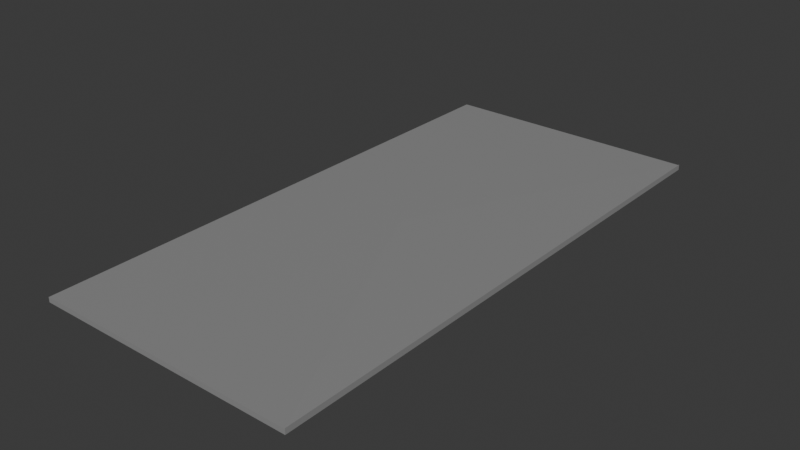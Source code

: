 # Source: working_letter.blend  (saved by Blender 4.1.24; exported with 4.5.12 LTS)
import bpy
from mathutils import Matrix  # noqa: F401  (used for matrix-valued properties, if any)

bpy.ops.wm.read_factory_settings(use_empty=True)
scene = bpy.context.scene
scene.name = 'Scene'

# ---- collections
col_collection = bpy.data.collections.new('Collection'); scene.collection.children.link(col_collection)

# ---- materials (node trees are filled in below, after node groups)
mat_gray_001 = bpy.data.materials.new('Gray.001')
mat_gray_001.use_transparent_shadow = False

# ---- material node trees
mat_gray_001.use_nodes = True; mat_gray_001.node_tree.nodes.clear()
_N = mat_gray_001.node_tree.nodes; _L = mat_gray_001.node_tree.links
n0 = _N.new('ShaderNodeBsdfPrincipled'); n0.name = 'Principled BSDF'; n0.location = (10, 300)
n0.inputs[0].default_value = (0.2799, 0.2799, 0.2799, 1.0)
n1 = _N.new('ShaderNodeOutputMaterial'); n1.name = 'Material Output'; n1.location = (300, 300)
_L.new(n0.outputs[0], n1.inputs[0])
n1.is_active_output = True

# ---- world
world_world = bpy.data.worlds.new('World'); scene.world = world_world
world_world.use_nodes = True; world_world.node_tree.nodes.clear()
_N = world_world.node_tree.nodes; _L = world_world.node_tree.links
n0 = _N.new('ShaderNodeOutputWorld'); n0.name = 'World Output'; n0.location = (300, 300)
n1 = _N.new('ShaderNodeBackground'); n1.name = 'Background'; n1.location = (10, 300)
n1.inputs[0].default_value = (0.05088, 0.05088, 0.05088, 1.0)
_L.new(n1.outputs[0], n0.inputs[0])
n0.is_active_output = True
world_world.color = (0.05088, 0.05088, 0.05088)
world_world.use_sun_shadow = False
world_world.sun_shadow_jitter_overblur = 0.0

# ---- meshes
me_cube = bpy.data.meshes.new('Cube')
me_cube.from_pydata([(-0.1925, 0.4034, 0.00355), (-0.1925, 0.4034, -0.00355), (-0.1925, -0.4034, 0.00355), (-0.1925, -0.4034, -0.00355), (0.1925, 0.4034, 0.00355), (0.1925, 0.4034, -0.00355), (0.1925, -0.4034, 0.00355), (0.1925, -0.4034, -0.00355), (-0.004556, 0.004303, 0.005671), (-0.1925, 0.0005028, -0.00355), (-0.1925, 0.0005028, 0.00355), (0.1925, 0.008798, -0.00355), (0.1925, 0.008798, 0.00355), (0.1925, 0.4034, 0.004485), (0.1925, -0.4034, 0.004485), (-0.004546, 0.004303, 0.006606), (0.1925, 0.008798, 0.004485)], [], [(0, 10, 12, 4), (3, 7, 6, 2), (7, 11, 12, 6), (5, 11, 9, 1), (1, 9, 10, 0), (5, 1, 0, 4), (4, 13, 16, 12), (10, 9, 3, 2), (12, 11, 5, 4), (12, 10, 2, 6), (9, 11, 7, 3), (6, 14, 15, 8), (14, 16, 15), (16, 13, 15), (12, 16, 14, 6), (8, 15, 13, 4)])
_uv = me_cube.uv_layers.new(name='UVMap')
_uv.uv.foreach_set('vector', [0.3469, 0.4733, 0.3469, 0.237, 0.5727, 0.2419, 0.5727, 0.4733, 0.1165, 0.2259, 0.1165, 0.0001101, 0.1206, 0.0001101, 0.1206, 0.2259, 0.5729, 0.4733, 0.5729, 0.2315, 0.5771, 0.2315, 0.5771, 0.4733, 0.3467, 0.0001101, 0.3467, 0.2315, 0.1208, 0.2364, 0.1208, 0.0001101, 0.1165, 0.6991, 0.1165, 0.4628, 0.1206, 0.4628, 0.1206, 0.6991, 0.1165, 0.9249, 0.1165, 0.6991, 0.1206, 0.6991, 0.1206, 0.9249, 0.0001114, 0.5267, 0.00066, 0.5267, 0.00066, 0.7581, 0.0001114, 0.7581, 0.1206, 0.4628, 0.1165, 0.4628, 0.1165, 0.2259, 0.1206, 0.2259, 0.5771, 0.2315, 0.5729, 0.2315, 0.5729, 0.0001101, 0.5771, 0.0001101, 0.5727, 0.2419, 0.3469, 0.237, 0.3469, 0.0001101, 0.5727, 0.0001101, 0.1208, 0.2364, 0.3467, 0.2315, 0.3467, 0.4733, 0.1208, 0.4733, 0.0001101, 0.0001101, 0.0006587, 0.0001101, 0.0006593, 0.2657, 0.0001108, 0.2657, 0.00066, 0.9999, 0.00066, 0.7581, 0.1162, 0.7608, 0.00066, 0.7581, 0.00066, 0.5267, 0.1162, 0.7608, 0.0001114, 0.7581, 0.00066, 0.7581, 0.00066, 0.9999, 0.0001115, 0.9999, 0.0001108, 0.2657, 0.0006593, 0.2657, 0.00066, 0.5267, 0.0001114, 0.5267])
me_cube.materials.append(mat_gray_001)
me_cube.use_mirror_vertex_groups = False
me_cube.update()

# ---- objects
ob_cube = bpy.data.objects.new('Cube', me_cube)

# ---- transforms, parenting, visibility, modifiers, constraints
ob_cube.location = (0.0, 0.0, 0.0)
ob_cube.lock_rotations_4d = False
ob_cube.empty_display_type = 'ARROWS'
ob_cube.lineart.crease_threshold = 0.0

# ---- collection membership
col_collection.objects.link(ob_cube)

# ---- scene / render settings (as saved in the file)
scene.frame_start = 1; scene.frame_end = 250; scene.frame_set(1)
scene.render.engine = 'BLENDER_EEVEE_NEXT'
scene.cycles.sampling_pattern = 'TABULATED_SOBOL'
scene.eevee.ray_tracing_options.trace_max_roughness = 0.0
bpy.context.view_layer.update()

# ---- added for rendering (the .blend has no active camera and no usable light): camera, sun
cam_auto = bpy.data.cameras.new('AutoCamera')
cam_auto.lens = 50.0
cam_auto.sensor_width = 36.0
cam_auto.clip_end = 1000.0
ob_auto_camera = bpy.data.objects.new('AutoCamera', cam_auto)
scene.collection.objects.link(ob_auto_camera)
ob_auto_camera.location = (0.82709, -0.992502, 0.663196)
ob_auto_camera.rotation_euler = (1.09748, -7.21219e-08, 0.694738)
scene.camera = ob_auto_camera
light_auto_sun = bpy.data.lights.new('AutoSun', 'SUN')
light_auto_sun.energy = 3.0
light_auto_sun.angle = 0.0523599
ob_auto_sun = bpy.data.objects.new('AutoSun', light_auto_sun)
scene.collection.objects.link(ob_auto_sun)
ob_auto_sun.rotation_euler = (0.872665, 0.174533, 0.523599)
bpy.context.view_layer.update()
